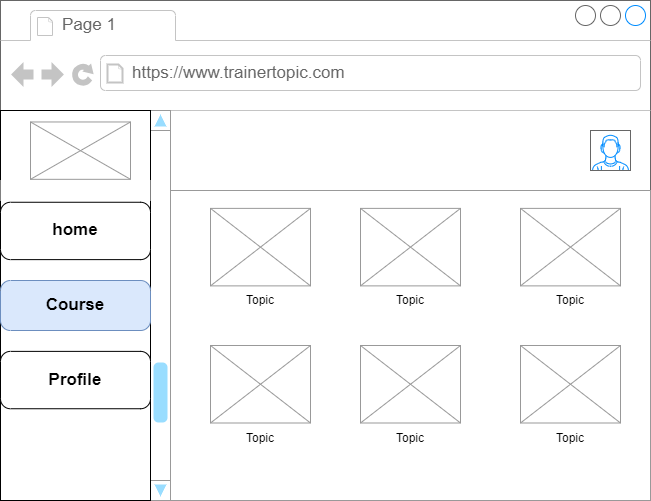

The diagram above was exported from draw.io. Its source (the exported page's mxGraphModel, read from the mxfile embedded in the PNG):
<mxGraphModel dx="880" dy="484" grid="1" gridSize="10" guides="1" tooltips="1" connect="1" arrows="1" fold="1" page="1" pageScale="1" pageWidth="827" pageHeight="1169" math="0" shadow="0">
  <root>
    <mxCell id="Ha1dKzsYO84wpI_rF_eg-0" />
    <mxCell id="Ha1dKzsYO84wpI_rF_eg-1" parent="Ha1dKzsYO84wpI_rF_eg-0" />
    <mxCell id="Ha1dKzsYO84wpI_rF_eg-2" value="" style="strokeWidth=1;shadow=0;dashed=0;align=center;html=1;shape=mxgraph.mockup.containers.browserWindow;rSize=0;strokeColor=#666666;strokeColor2=#008cff;strokeColor3=#c4c4c4;mainText=,;recursiveResize=0;" parent="Ha1dKzsYO84wpI_rF_eg-1" vertex="1">
      <mxGeometry x="30" width="650" height="500" as="geometry" />
    </mxCell>
    <mxCell id="Ha1dKzsYO84wpI_rF_eg-3" value="Page 1" style="strokeWidth=1;shadow=0;dashed=0;align=center;html=1;shape=mxgraph.mockup.containers.anchor;fontSize=17;fontColor=#666666;align=left;whiteSpace=wrap;" parent="Ha1dKzsYO84wpI_rF_eg-2" vertex="1">
      <mxGeometry x="60" y="12" width="110" height="26" as="geometry" />
    </mxCell>
    <mxCell id="Ha1dKzsYO84wpI_rF_eg-4" value="https://www.trainertopic.com" style="strokeWidth=1;shadow=0;dashed=0;align=center;html=1;shape=mxgraph.mockup.containers.anchor;rSize=0;fontSize=17;fontColor=#666666;align=left;" parent="Ha1dKzsYO84wpI_rF_eg-2" vertex="1">
      <mxGeometry x="130" y="60" width="250" height="26" as="geometry" />
    </mxCell>
    <mxCell id="Ha1dKzsYO84wpI_rF_eg-5" value="" style="verticalLabelPosition=bottom;shadow=0;dashed=0;align=center;html=1;verticalAlign=top;strokeWidth=1;shape=mxgraph.mockup.navigation.scrollBar;strokeColor=#999999;barPos=20;fillColor2=#99ddff;strokeColor2=none;direction=north;" parent="Ha1dKzsYO84wpI_rF_eg-2" vertex="1">
      <mxGeometry x="150" y="110" width="20" height="390" as="geometry" />
    </mxCell>
    <mxCell id="Ha1dKzsYO84wpI_rF_eg-6" value="" style="strokeWidth=1;shadow=0;dashed=0;align=center;html=1;shape=mxgraph.mockup.forms.rrect;rSize=0;strokeColor=#999999;fillColor=#ffffff;" parent="Ha1dKzsYO84wpI_rF_eg-2" vertex="1">
      <mxGeometry x="170" y="190" width="480" height="310" as="geometry" />
    </mxCell>
    <mxCell id="Ha1dKzsYO84wpI_rF_eg-7" value="" style="strokeWidth=1;shadow=0;dashed=0;align=center;html=1;shape=mxgraph.mockup.forms.anchor;fontSize=17;fontColor=#666666;align=left;spacingLeft=5;resizeWidth=1;whiteSpace=wrap;" parent="Ha1dKzsYO84wpI_rF_eg-6" vertex="1">
      <mxGeometry width="480.00000000000006" height="20" relative="1" as="geometry">
        <mxPoint y="50" as="offset" />
      </mxGeometry>
    </mxCell>
    <mxCell id="Ha1dKzsYO84wpI_rF_eg-8" value="" style="verticalLabelPosition=bottom;shadow=0;dashed=0;align=center;html=1;verticalAlign=top;strokeWidth=1;shape=mxgraph.mockup.graphics.simpleIcon;strokeColor=#999999;" parent="Ha1dKzsYO84wpI_rF_eg-6" vertex="1">
      <mxGeometry x="40" y="17.884615384615383" width="100" height="77.5" as="geometry" />
    </mxCell>
    <mxCell id="Ha1dKzsYO84wpI_rF_eg-9" value="" style="verticalLabelPosition=bottom;shadow=0;dashed=0;align=center;html=1;verticalAlign=top;strokeWidth=1;shape=mxgraph.mockup.graphics.simpleIcon;strokeColor=#999999;" parent="Ha1dKzsYO84wpI_rF_eg-6" vertex="1">
      <mxGeometry x="190" y="17.884615384615383" width="100" height="77.5" as="geometry" />
    </mxCell>
    <mxCell id="Ha1dKzsYO84wpI_rF_eg-10" value="" style="verticalLabelPosition=bottom;shadow=0;dashed=0;align=center;html=1;verticalAlign=top;strokeWidth=1;shape=mxgraph.mockup.graphics.simpleIcon;strokeColor=#999999;" parent="Ha1dKzsYO84wpI_rF_eg-6" vertex="1">
      <mxGeometry x="350" y="17.884615384615383" width="100" height="77.5" as="geometry" />
    </mxCell>
    <mxCell id="Ha1dKzsYO84wpI_rF_eg-11" value="" style="verticalLabelPosition=bottom;shadow=0;dashed=0;align=center;html=1;verticalAlign=top;strokeWidth=1;shape=mxgraph.mockup.graphics.simpleIcon;strokeColor=#999999;" parent="Ha1dKzsYO84wpI_rF_eg-6" vertex="1">
      <mxGeometry x="40" y="155" width="100" height="77.5" as="geometry" />
    </mxCell>
    <mxCell id="Ha1dKzsYO84wpI_rF_eg-12" value="" style="verticalLabelPosition=bottom;shadow=0;dashed=0;align=center;html=1;verticalAlign=top;strokeWidth=1;shape=mxgraph.mockup.graphics.simpleIcon;strokeColor=#999999;" parent="Ha1dKzsYO84wpI_rF_eg-6" vertex="1">
      <mxGeometry x="190" y="155" width="100" height="77.5" as="geometry" />
    </mxCell>
    <mxCell id="Ha1dKzsYO84wpI_rF_eg-13" value="" style="verticalLabelPosition=bottom;shadow=0;dashed=0;align=center;html=1;verticalAlign=top;strokeWidth=1;shape=mxgraph.mockup.graphics.simpleIcon;strokeColor=#999999;" parent="Ha1dKzsYO84wpI_rF_eg-6" vertex="1">
      <mxGeometry x="350" y="155" width="100" height="77.5" as="geometry" />
    </mxCell>
    <mxCell id="Ha1dKzsYO84wpI_rF_eg-14" value="Topic" style="text;html=1;strokeColor=none;fillColor=none;align=center;verticalAlign=middle;whiteSpace=wrap;rounded=0;" parent="Ha1dKzsYO84wpI_rF_eg-6" vertex="1">
      <mxGeometry x="60" y="95.38" width="60" height="30" as="geometry" />
    </mxCell>
    <mxCell id="Ha1dKzsYO84wpI_rF_eg-15" value="Topic" style="text;html=1;strokeColor=none;fillColor=none;align=center;verticalAlign=middle;whiteSpace=wrap;rounded=0;" parent="Ha1dKzsYO84wpI_rF_eg-6" vertex="1">
      <mxGeometry x="210" y="95.38" width="60" height="30" as="geometry" />
    </mxCell>
    <mxCell id="Ha1dKzsYO84wpI_rF_eg-16" value="Topic" style="text;html=1;strokeColor=none;fillColor=none;align=center;verticalAlign=middle;whiteSpace=wrap;rounded=0;" parent="Ha1dKzsYO84wpI_rF_eg-6" vertex="1">
      <mxGeometry x="370" y="95.38" width="60" height="30" as="geometry" />
    </mxCell>
    <mxCell id="Ha1dKzsYO84wpI_rF_eg-17" value="Topic" style="text;html=1;strokeColor=none;fillColor=none;align=center;verticalAlign=middle;whiteSpace=wrap;rounded=0;" parent="Ha1dKzsYO84wpI_rF_eg-6" vertex="1">
      <mxGeometry x="60" y="232.5" width="60" height="30" as="geometry" />
    </mxCell>
    <mxCell id="Ha1dKzsYO84wpI_rF_eg-18" value="Topic" style="text;html=1;strokeColor=none;fillColor=none;align=center;verticalAlign=middle;whiteSpace=wrap;rounded=0;" parent="Ha1dKzsYO84wpI_rF_eg-6" vertex="1">
      <mxGeometry x="210" y="232.5" width="60" height="30" as="geometry" />
    </mxCell>
    <mxCell id="Ha1dKzsYO84wpI_rF_eg-19" value="Topic" style="text;html=1;strokeColor=none;fillColor=none;align=center;verticalAlign=middle;whiteSpace=wrap;rounded=0;" parent="Ha1dKzsYO84wpI_rF_eg-6" vertex="1">
      <mxGeometry x="370" y="232.5" width="60" height="30" as="geometry" />
    </mxCell>
    <mxCell id="Ha1dKzsYO84wpI_rF_eg-26" value="" style="verticalLabelPosition=bottom;shadow=0;dashed=0;align=center;html=1;verticalAlign=top;strokeWidth=1;shape=mxgraph.mockup.containers.userMale;strokeColor=#666666;strokeColor2=#008cff;" parent="Ha1dKzsYO84wpI_rF_eg-2" vertex="1">
      <mxGeometry x="590" y="130" width="40" height="40" as="geometry" />
    </mxCell>
    <mxCell id="Ha1dKzsYO84wpI_rF_eg-27" value="" style="strokeWidth=1;shadow=0;dashed=0;align=center;html=1;shape=mxgraph.mockup.forms.rrect;rSize=0;" parent="Ha1dKzsYO84wpI_rF_eg-1" vertex="1">
      <mxGeometry x="30" y="110" width="150" height="390" as="geometry" />
    </mxCell>
    <mxCell id="Ha1dKzsYO84wpI_rF_eg-28" value="" style="strokeWidth=1;shadow=0;dashed=0;align=center;html=1;shape=mxgraph.mockup.forms.anchor;fontSize=17;fontColor=#666666;align=left;spacingLeft=5;resizeWidth=1;whiteSpace=wrap;" parent="Ha1dKzsYO84wpI_rF_eg-27" vertex="1">
      <mxGeometry width="150" height="20" relative="1" as="geometry">
        <mxPoint y="30" as="offset" />
      </mxGeometry>
    </mxCell>
    <mxCell id="Ha1dKzsYO84wpI_rF_eg-29" value="" style="strokeWidth=1;shadow=0;dashed=0;align=center;html=1;shape=mxgraph.mockup.forms.anchor;fontSize=17;fontColor=#666666;align=left;spacingLeft=5;resizeWidth=1;whiteSpace=wrap;" parent="Ha1dKzsYO84wpI_rF_eg-27" vertex="1">
      <mxGeometry width="150" height="20" relative="1" as="geometry">
        <mxPoint y="50" as="offset" />
      </mxGeometry>
    </mxCell>
    <mxCell id="Ha1dKzsYO84wpI_rF_eg-30" value="" style="strokeWidth=1;shadow=0;dashed=0;align=center;html=1;shape=mxgraph.mockup.forms.rrect;rSize=0;fontSize=17;fontColor=#666666;align=left;spacingLeft=5;fillColor=#ffffff;strokeColor=none;resizeWidth=1;whiteSpace=wrap;" parent="Ha1dKzsYO84wpI_rF_eg-27" vertex="1">
      <mxGeometry width="150" height="20" relative="1" as="geometry">
        <mxPoint y="70" as="offset" />
      </mxGeometry>
    </mxCell>
    <mxCell id="Ha1dKzsYO84wpI_rF_eg-31" value="home" style="strokeWidth=1;shadow=0;dashed=0;align=center;html=1;shape=mxgraph.mockup.buttons.button;mainText=;buttonStyle=round;fontSize=17;fontStyle=1;whiteSpace=wrap;" parent="Ha1dKzsYO84wpI_rF_eg-27" vertex="1">
      <mxGeometry y="91.76470588235293" width="150" height="57.35294117647059" as="geometry" />
    </mxCell>
    <mxCell id="Ha1dKzsYO84wpI_rF_eg-32" value="" style="verticalLabelPosition=bottom;shadow=0;dashed=0;align=center;html=1;verticalAlign=top;strokeWidth=1;shape=mxgraph.mockup.graphics.simpleIcon;strokeColor=#999999;" parent="Ha1dKzsYO84wpI_rF_eg-27" vertex="1">
      <mxGeometry x="30" y="11.470588235294116" width="100" height="57.35294117647059" as="geometry" />
    </mxCell>
    <mxCell id="Ha1dKzsYO84wpI_rF_eg-33" value="Profile" style="strokeWidth=1;shadow=0;dashed=0;align=center;html=1;shape=mxgraph.mockup.buttons.button;mainText=;buttonStyle=round;fontSize=17;fontStyle=1;whiteSpace=wrap;" parent="Ha1dKzsYO84wpI_rF_eg-27" vertex="1">
      <mxGeometry y="240.88235294117646" width="150" height="57.35294117647059" as="geometry" />
    </mxCell>
    <mxCell id="Ha1dKzsYO84wpI_rF_eg-34" value="Course" style="strokeWidth=1;shadow=0;dashed=0;align=center;html=1;shape=mxgraph.mockup.buttons.button;mainText=;buttonStyle=round;fontSize=17;fontStyle=1;whiteSpace=wrap;fillColor=#dae8fc;strokeColor=#6c8ebf;" parent="Ha1dKzsYO84wpI_rF_eg-27" vertex="1">
      <mxGeometry y="170" width="150" height="50" as="geometry" />
    </mxCell>
  </root>
</mxGraphModel>